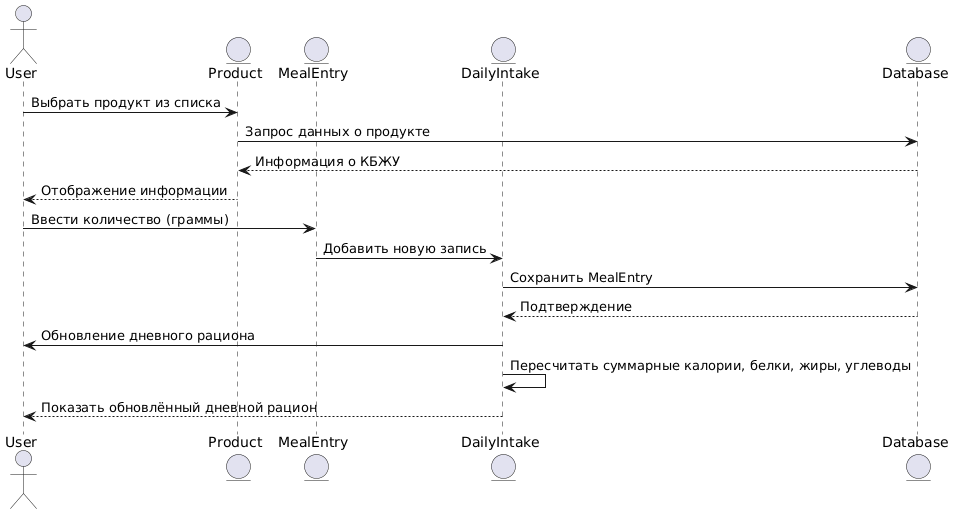

The diagram above was rendered by PlantUML. Its source (embedded in the PNG):
@startuml
actor User
entity Product
entity MealEntry
entity DailyIntake
entity Database

User -> Product: Выбрать продукт из списка
Product -> Database: Запрос данных о продукте
Database --> Product: Информация о КБЖУ
Product --> User: Отображение информации

User -> MealEntry: Ввести количество (граммы)
MealEntry -> DailyIntake: Добавить новую запись
DailyIntake -> Database: Сохранить MealEntry
Database --> DailyIntake: Подтверждение
DailyIntake -> User: Обновление дневного рациона
DailyIntake -> DailyIntake: Пересчитать суммарные калории, белки, жиры, углеводы
DailyIntake --> User: Показать обновлённый дневной рацион
@enduml